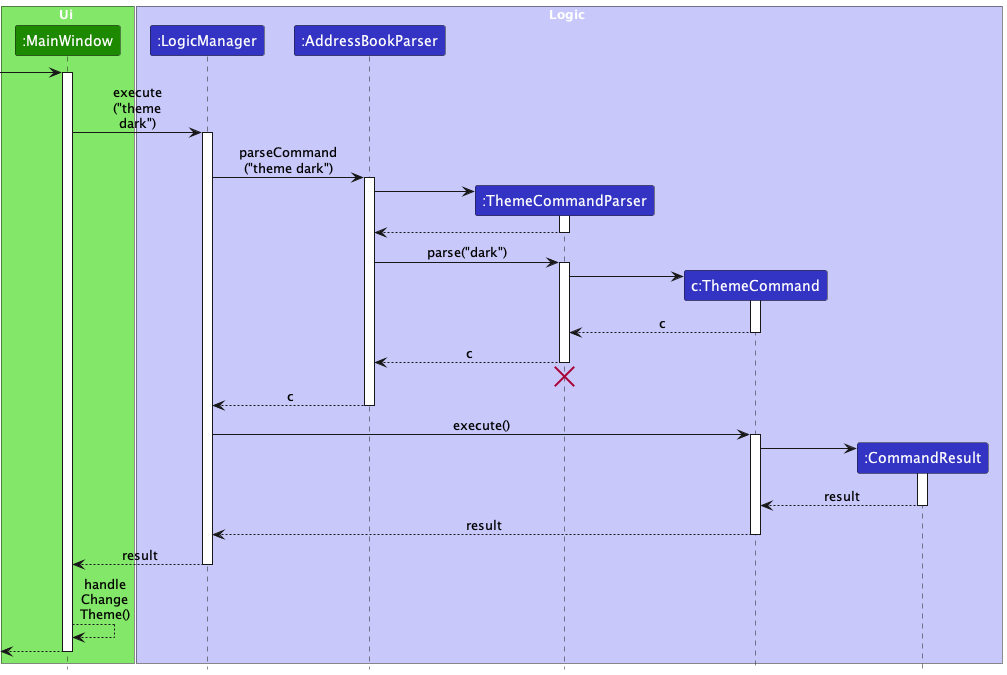

The diagram above was rendered by PlantUML. Its source (embedded in the PNG):
@startuml
!include style.puml
skinparam ArrowFontStyle plain
box Ui UI_COLOR_T1
participant ":MainWindow" as Ui UI_COLOR
end box

box Logic LOGIC_COLOR_T1
participant ":LogicManager" as LogicManager LOGIC_COLOR
participant ":AddressBookParser" as AddressBookParser LOGIC_COLOR
participant ":ThemeCommandParser" as ThemeCommandParser LOGIC_COLOR
participant "c:ThemeCommand" as ThemeCommand LOGIC_COLOR
participant ":CommandResult" as CommandResult LOGIC_COLOR
end box

[-> Ui :
activate Ui

Ui -> LogicManager : execute\n("theme\ndark")
activate LogicManager

LogicManager -> AddressBookParser : parseCommand\n("theme dark")
activate AddressBookParser

create ThemeCommandParser
AddressBookParser -> ThemeCommandParser
activate ThemeCommandParser

ThemeCommandParser --> AddressBookParser
deactivate ThemeCommandParser

AddressBookParser -> ThemeCommandParser : parse("dark")
activate ThemeCommandParser

create ThemeCommand
ThemeCommandParser -> ThemeCommand
activate ThemeCommand

ThemeCommand --> ThemeCommandParser : c
deactivate ThemeCommand

ThemeCommandParser --> AddressBookParser : c
deactivate ThemeCommandParser
'Hidden arrow to position the destroy marker below the end of the activation bar.
ThemeCommandParser -[hidden]-> AddressBookParser
destroy ThemeCommandParser

AddressBookParser --> LogicManager : c
deactivate AddressBookParser

LogicManager -> ThemeCommand : execute()
activate ThemeCommand

create CommandResult
ThemeCommand -> CommandResult
activate CommandResult

CommandResult --> ThemeCommand : result
deactivate CommandResult

ThemeCommand --> LogicManager : result
deactivate ThemeCommand

LogicManager --> Ui : result
deactivate LogicManager

Ui --> Ui : handle\nChange\nTheme()

[<--Ui
deactivate Ui
@enduml